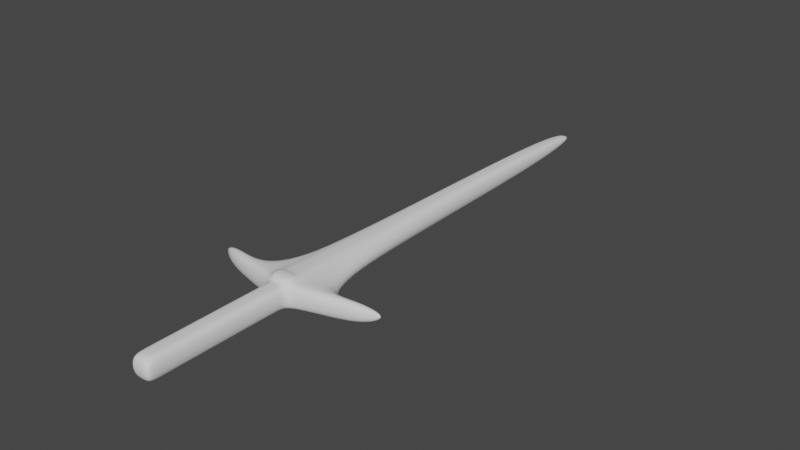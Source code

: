 # Source: Sword.blend  (saved by Blender 3.5.10; exported with 4.5.12 LTS)
import bpy
from mathutils import Matrix  # noqa: F401  (used for matrix-valued properties, if any)

bpy.ops.wm.read_factory_settings(use_empty=True)
scene = bpy.context.scene
scene.name = 'Scene'

# ---- collections
col_collection = bpy.data.collections.new('Collection'); scene.collection.children.link(col_collection)

# ---- world
world_world = bpy.data.worlds.new('World'); scene.world = world_world
world_world.use_nodes = True; world_world.node_tree.nodes.clear()
_N = world_world.node_tree.nodes; _L = world_world.node_tree.links
n0 = _N.new('ShaderNodeOutputWorld'); n0.name = 'World Output'; n0.location = (300, 300)
n1 = _N.new('ShaderNodeBackground'); n1.name = 'Background'; n1.location = (10, 300)
n1.inputs[0].default_value = (0.05088, 0.05088, 0.05088, 1.0)
_L.new(n1.outputs[0], n0.inputs[0])
n0.is_active_output = True
world_world.color = (0.05088, 0.05088, 0.05088)
world_world.use_sun_shadow = False
world_world.sun_shadow_jitter_overblur = 0.0

# ---- meshes
me_cube_002 = bpy.data.meshes.new('Cube.002')
me_cube_002.from_pydata([(0.25, 2.0, -0.25), (0.25, 2.0, 0.25), (0.25, 4.0, -0.25), (0.25, 4.0, 0.25), (0.0, 4.0, -0.25), (0.0, 4.0, 0.25), (0.0, 2.0, -0.25), (0.0, 2.0, 0.25), (0.25, 2.283, -0.25), (0.25, 2.283, 0.25), (0.0, 2.283, 0.25), (0.0, 2.283, -0.25), (0.25, 3.819, -0.25), (0.25, 3.819, 0.25), (0.0, 3.819, 0.25), (0.0, 3.819, -0.25), (0.0, 5.262, 0.25), (0.25, 5.262, 0.25), (0.25, 5.262, -0.2726), (0.0, 5.262, -0.2726), (0.0, 5.604, 0.25), (0.25, 5.604, 0.25), (0.25, 5.604, -0.2726), (0.0, 5.604, -0.2726), (1.604, 5.531, 0.25), (1.604, 5.531, -0.25), (1.604, 5.873, 0.25), (1.604, 5.873, -0.25), (0.25, 5.157, -0.25), (0.25, 5.157, 0.25), (0.0, 5.157, -0.25), (0.0, 5.157, 0.25), (2.052, 5.841, 0.0498), (2.052, 5.841, -0.0498), (2.021, 5.901, 0.0498), (2.021, 5.901, -0.0498), (0.0, 15.6, 0.25), (0.25, 15.6, 0.25), (0.25, 15.6, -0.2726), (0.0, 15.6, -0.2726), (0.0, 5.262, 0.3663), (0.25, 5.262, 0.3663), (0.0, 5.604, 0.3663), (0.25, 5.604, 0.3663)], [], [(29, 28, 18, 17), (8, 9, 1, 0), (11, 8, 0, 6), (9, 10, 7, 1), (0, 1, 7, 6), (13, 14, 10, 9), (15, 12, 8, 11), (12, 13, 9, 8), (2, 3, 13, 12), (4, 2, 12, 15), (3, 5, 14, 13), (19, 16, 20, 23), (28, 30, 19, 18), (31, 29, 17, 16), (30, 31, 16, 19), (22, 23, 39, 38), (18, 22, 27, 25), (18, 19, 23, 22), (20, 16, 40, 42), (26, 24, 32, 34), (17, 18, 25, 24), (21, 17, 24, 26), (22, 21, 26, 27), (4, 5, 31, 30), (5, 3, 29, 31), (2, 4, 30, 28), (3, 2, 28, 29), (32, 33, 35, 34), (27, 26, 34, 35), (25, 27, 35, 33), (24, 25, 33, 32), (39, 36, 37, 38), (20, 21, 37, 36), (23, 20, 36, 39), (21, 22, 38, 37), (40, 41, 43, 42), (21, 20, 42, 43), (17, 21, 43, 41), (16, 17, 41, 40)])
_uv = me_cube_002.uv_layers.new(name='UVMap')
_uv.uv.foreach_set('vector', [0.625, 0.5, 0.375, 0.5, 0.375, 0.5, 0.625, 0.5, 0.375, 0.7146, 0.625, 0.7146, 0.625, 0.75, 0.375, 0.75, 0.25, 0.7146, 0.375, 0.7146, 0.375, 0.75, 0.25, 0.75, 0.625, 0.7146, 0.75, 0.7146, 0.75, 0.75, 0.625, 0.75, 0.375, 0.75, 0.625, 0.75, 0.625, 0.875, 0.375, 0.875, 0.625, 0.5226, 0.75, 0.5226, 0.75, 0.7146, 0.625, 0.7146, 0.25, 0.5226, 0.375, 0.5226, 0.375, 0.7146, 0.25, 0.7146, 0.375, 0.5226, 0.625, 0.5226, 0.625, 0.7146, 0.375, 0.7146, 0.375, 0.5, 0.625, 0.5, 0.625, 0.5226, 0.375, 0.5226, 0.25, 0.5, 0.375, 0.5, 0.375, 0.5226, 0.25, 0.5226, 0.625, 0.5, 0.75, 0.5, 0.75, 0.5226, 0.625, 0.5226, 0.0, 0.0, 0.0, 0.0, 0.0, 0.0, 0.0, 0.0, 0.375, 0.5, 0.25, 0.5, 0.25, 0.5, 0.375, 0.5, 0.75, 0.5, 0.625, 0.5, 0.625, 0.5, 0.75, 0.5, 0.0, 0.0, 0.0, 0.0, 0.0, 0.0, 0.0, 0.0, 0.375, 0.5, 0.25, 0.5, 0.25, 0.5, 0.375, 0.5, 0.375, 0.5, 0.375, 0.5, 0.375, 0.5, 0.375, 0.5, 0.375, 0.5, 0.25, 0.5, 0.25, 0.5, 0.375, 0.5, 0.0, 0.0, 0.0, 0.0, 0.0, 0.0, 0.0, 0.0, 0.625, 0.5, 0.625, 0.5, 0.625, 0.5, 0.625, 0.5, 0.625, 0.5, 0.375, 0.5, 0.375, 0.5, 0.625, 0.5, 0.625, 0.5, 0.625, 0.5, 0.625, 0.5, 0.625, 0.5, 0.375, 0.5, 0.625, 0.5, 0.625, 0.5, 0.375, 0.5, 0.0, 0.0, 0.0, 0.0, 0.0, 0.0, 0.0, 0.0, 0.75, 0.5, 0.625, 0.5, 0.625, 0.5, 0.75, 0.5, 0.375, 0.5, 0.25, 0.5, 0.25, 0.5, 0.375, 0.5, 0.625, 0.5, 0.375, 0.5, 0.375, 0.5, 0.625, 0.5, 0.625, 0.5, 0.375, 0.5, 0.375, 0.5, 0.625, 0.5, 0.375, 0.5, 0.625, 0.5, 0.625, 0.5, 0.375, 0.5, 0.375, 0.5, 0.375, 0.5, 0.375, 0.5, 0.375, 0.5, 0.625, 0.5, 0.375, 0.5, 0.375, 0.5, 0.625, 0.5, 0.375, 0.375, 0.625, 0.375, 0.625, 0.5, 0.375, 0.5, 0.75, 0.5, 0.625, 0.5, 0.625, 0.5, 0.75, 0.5, 0.0, 0.0, 0.0, 0.0, 0.0, 0.0, 0.0, 0.0, 0.625, 0.5, 0.375, 0.5, 0.375, 0.5, 0.625, 0.5, 0.75, 0.5, 0.625, 0.5, 0.625, 0.5, 0.75, 0.5, 0.625, 0.5, 0.75, 0.5, 0.75, 0.5, 0.625, 0.5, 0.625, 0.5, 0.625, 0.5, 0.625, 0.5, 0.625, 0.5, 0.75, 0.5, 0.625, 0.5, 0.625, 0.5, 0.75, 0.5])
me_cube_002.update()

# ---- objects
ob_cube = bpy.data.objects.new('Cube', me_cube_002)

# ---- transforms, parenting, visibility, modifiers, constraints
ob_cube.location = (0.0, 0.0, 0.0)
_m = ob_cube.modifiers.new('Mirror', 'MIRROR')
_m = ob_cube.modifiers.new('Subdivision', 'SUBSURF')
_m.levels = 4
_m.render_levels = 4

# ---- collection membership
col_collection.objects.link(ob_cube)

# ---- scene / render settings (as saved in the file)
scene.frame_start = 1; scene.frame_end = 250; scene.frame_set(1)
scene.render.engine = 'BLENDER_EEVEE_NEXT'
scene.cycles.sampling_pattern = 'TABULATED_SOBOL'
scene.view_settings.view_transform = 'Filmic'
bpy.context.view_layer.update()

# ---- added for rendering (the .blend has no active camera and no usable light): camera, sun
cam_auto = bpy.data.cameras.new('AutoCamera')
cam_auto.lens = 50.0
cam_auto.sensor_width = 36.0
cam_auto.clip_end = 1000.0
ob_auto_camera = bpy.data.objects.new('AutoCamera', cam_auto)
scene.collection.objects.link(ob_auto_camera)
ob_auto_camera.location = (13.1607, -6.99069, 10.5754)
ob_auto_camera.rotation_euler = (1.09748, -7.21219e-08, 0.694738)
scene.camera = ob_auto_camera
light_auto_sun = bpy.data.lights.new('AutoSun', 'SUN')
light_auto_sun.energy = 3.0
light_auto_sun.angle = 0.0523599
ob_auto_sun = bpy.data.objects.new('AutoSun', light_auto_sun)
scene.collection.objects.link(ob_auto_sun)
ob_auto_sun.rotation_euler = (0.872665, 0.174533, 0.523599)
bpy.context.view_layer.update()
